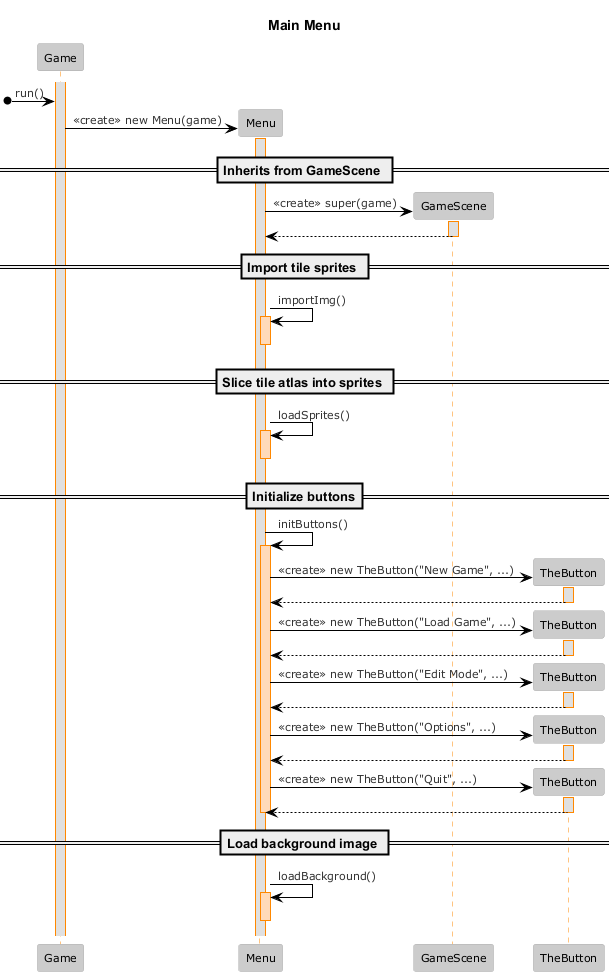

The diagram above was rendered by PlantUML. Its source (embedded in the PNG):
@startuml
!theme reddress-lightorange

title Main Menu

activate Game
[o-> Game : run()
create Menu
Game -> Menu : <<create>> new Menu(game)
activate Menu


== Inherits from GameScene ==
create GameScene
Menu -> GameScene : <<create>> super(game)
activate GameScene
GameScene --> Menu
deactivate GameScene

== Import tile sprites ==
Menu -> Menu : importImg()
activate Menu #FFDAB9
deactivate Menu

== Slice tile atlas into sprites ==
Menu -> Menu : loadSprites()
activate Menu #FFDAB9
deactivate Menu

== Initialize buttons==
Menu -> Menu : initButtons()
activate Menu #FFDAB9

' Create each button
create TheButton
Menu -> TheButton : <<create>> new TheButton("New Game", ...)
activate TheButton
TheButton --> Menu
deactivate TheButton

create TheButton
Menu -> TheButton : <<create>> new TheButton("Load Game", ...)
activate TheButton
TheButton --> Menu
deactivate TheButton

create TheButton
Menu -> TheButton : <<create>> new TheButton("Edit Mode", ...)
activate TheButton
TheButton --> Menu
deactivate TheButton

create TheButton
Menu -> TheButton : <<create>> new TheButton("Options", ...)
activate TheButton
TheButton --> Menu
deactivate TheButton

create TheButton
Menu -> TheButton : <<create>> new TheButton("Quit", ...)
activate TheButton
TheButton --> Menu
deactivate TheButton

deactivate Menu

== Load background image ==
Menu -> Menu : loadBackground()
activate Menu #FFDAB9
deactivate Menu

@enduml